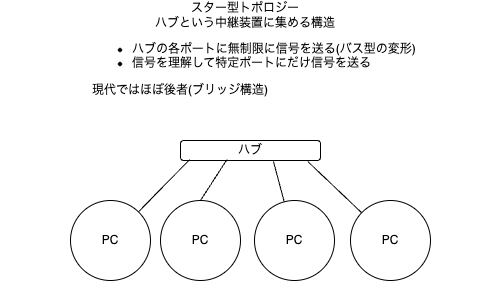

The diagram above was exported from draw.io. Its source (the exported page's mxGraphModel, read from the mxfile embedded in the PNG):
<mxGraphModel dx="650" dy="347" grid="1" gridSize="10" guides="1" tooltips="1" connect="1" arrows="1" fold="1" page="1" pageScale="1" pageWidth="827" pageHeight="1169" math="0" shadow="0">
  <root>
    <mxCell id="0" />
    <mxCell id="1" parent="0" />
    <mxCell id="2" value="PC" style="ellipse;whiteSpace=wrap;html=1;aspect=fixed;" parent="1" vertex="1">
      <mxGeometry x="150" y="210" width="80" height="80" as="geometry" />
    </mxCell>
    <mxCell id="3" value="PC" style="ellipse;whiteSpace=wrap;html=1;aspect=fixed;" parent="1" vertex="1">
      <mxGeometry x="240" y="210" width="80" height="80" as="geometry" />
    </mxCell>
    <mxCell id="4" value="PC" style="ellipse;whiteSpace=wrap;html=1;aspect=fixed;" parent="1" vertex="1">
      <mxGeometry x="334" y="210" width="80" height="80" as="geometry" />
    </mxCell>
    <mxCell id="5" value="PC" style="ellipse;whiteSpace=wrap;html=1;aspect=fixed;" parent="1" vertex="1">
      <mxGeometry x="430" y="210" width="80" height="80" as="geometry" />
    </mxCell>
    <mxCell id="7" value="ハブ" style="rounded=1;whiteSpace=wrap;html=1;" parent="1" vertex="1">
      <mxGeometry x="260" y="150" width="140" height="20" as="geometry" />
    </mxCell>
    <mxCell id="8" style="edgeStyle=none;html=1;entryX=0.066;entryY=0.95;entryDx=0;entryDy=0;entryPerimeter=0;endArrow=none;endFill=0;" parent="1" source="2" target="7" edge="1">
      <mxGeometry relative="1" as="geometry" />
    </mxCell>
    <mxCell id="9" style="edgeStyle=none;html=1;exitX=0.5;exitY=0;exitDx=0;exitDy=0;entryX=0.332;entryY=0.95;entryDx=0;entryDy=0;entryPerimeter=0;endArrow=none;endFill=0;" parent="1" source="3" target="7" edge="1">
      <mxGeometry relative="1" as="geometry" />
    </mxCell>
    <mxCell id="10" style="edgeStyle=none;html=1;entryX=0.664;entryY=1.05;entryDx=0;entryDy=0;entryPerimeter=0;endArrow=none;endFill=0;" parent="1" source="4" target="7" edge="1">
      <mxGeometry relative="1" as="geometry" />
    </mxCell>
    <mxCell id="11" style="edgeStyle=none;html=1;entryX=0.909;entryY=1.05;entryDx=0;entryDy=0;entryPerimeter=0;endArrow=none;endFill=0;" parent="1" source="5" target="7" edge="1">
      <mxGeometry relative="1" as="geometry" />
    </mxCell>
    <mxCell id="12" value="スター型トポロジー&lt;div&gt;ハブという中継装置に集める構造&lt;/div&gt;" style="text;html=1;align=center;verticalAlign=middle;whiteSpace=wrap;rounded=0;" parent="1" vertex="1">
      <mxGeometry x="80" y="10" width="490" height="30" as="geometry" />
    </mxCell>
    <mxCell id="13" value="&lt;ul&gt;&lt;li&gt;ハブの各ポートに無制限に信号を送る(バス型の変形)&lt;/li&gt;&lt;li&gt;信号を理解して特定ポートにだけ信号を送る&lt;/li&gt;&lt;/ul&gt;&lt;div&gt;現代ではほぼ後者(ブリッジ構造)&lt;/div&gt;" style="text;html=1;align=left;verticalAlign=middle;resizable=0;points=[];autosize=1;strokeColor=none;fillColor=none;" vertex="1" parent="1">
      <mxGeometry x="170" y="28" width="350" height="90" as="geometry" />
    </mxCell>
  </root>
</mxGraphModel>